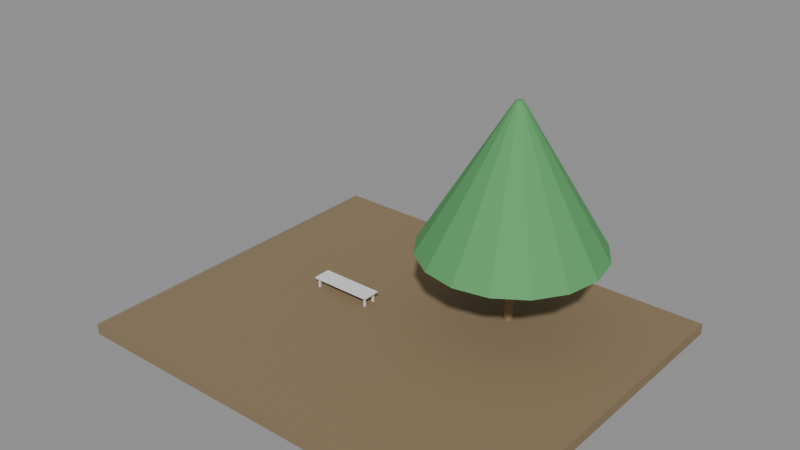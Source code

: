 # Source: e1958_after.blend  (saved by Blender 5.2.44; exported with 4.5.12 LTS)
import bpy
from mathutils import Matrix  # noqa: F401  (used for matrix-valued properties, if any)

bpy.ops.wm.read_factory_settings(use_empty=True)
scene = bpy.context.scene
scene.name = 'Scene'

# ---- materials (node trees are filled in below, after node groups)
mat_cesped = bpy.data.materials.new('Cesped')
mat_madera_roble = bpy.data.materials.new('Madera_Roble')
mat_metal = bpy.data.materials.new('Metal')
mat_madera_tronco = bpy.data.materials.new('Madera_Tronco')
mat_follaje = bpy.data.materials.new('Follaje')

# ---- material node trees
mat_cesped.use_nodes = True; mat_cesped.node_tree.nodes.clear()
_N = mat_cesped.node_tree.nodes; _L = mat_cesped.node_tree.links
n0 = _N.new('ShaderNodeBsdfPrincipled'); n0.name = 'Principled BSDF'; n0.location = (-200, 100)
n0.inputs[0].default_value = (0.25, 0.18, 0.1, 1.0)
n0.inputs[2].default_value = 0.9
n0.inputs[3].default_value = 1.45
n0.inputs[10].default_value = 0.005
n1 = _N.new('ShaderNodeOutputMaterial'); n1.name = 'Material Output'; n1.location = (200, 100)
_L.new(n0.outputs[0], n1.inputs[0])
n1.is_active_output = True
mat_madera_roble.use_nodes = True; mat_madera_roble.node_tree.nodes.clear()
_N = mat_madera_roble.node_tree.nodes; _L = mat_madera_roble.node_tree.links
n0 = _N.new('ShaderNodeBsdfPrincipled'); n0.name = 'Principled BSDF'; n0.location = (-200, 100)
n0.inputs[3].default_value = 1.45
n0.inputs[10].default_value = 0.005
n1 = _N.new('ShaderNodeOutputMaterial'); n1.name = 'Material Output'; n1.location = (200, 100)
_L.new(n0.outputs[0], n1.inputs[0])
n1.is_active_output = True
mat_metal.use_nodes = True; mat_metal.node_tree.nodes.clear()
_N = mat_metal.node_tree.nodes; _L = mat_metal.node_tree.links
n0 = _N.new('ShaderNodeBsdfPrincipled'); n0.name = 'Principled BSDF'; n0.location = (-200, 100)
n0.inputs[3].default_value = 1.45
n0.inputs[10].default_value = 0.005
n1 = _N.new('ShaderNodeOutputMaterial'); n1.name = 'Material Output'; n1.location = (200, 100)
_L.new(n0.outputs[0], n1.inputs[0])
n1.is_active_output = True
mat_madera_tronco.use_nodes = True; mat_madera_tronco.node_tree.nodes.clear()
_N = mat_madera_tronco.node_tree.nodes; _L = mat_madera_tronco.node_tree.links
n0 = _N.new('ShaderNodeBsdfPrincipled'); n0.name = 'Principled BSDF'; n0.location = (-200, 100)
n0.inputs[0].default_value = (0.28, 0.18, 0.1, 1.0)
n0.inputs[2].default_value = 0.9
n0.inputs[3].default_value = 1.45
n0.inputs[10].default_value = 0.005
n1 = _N.new('ShaderNodeOutputMaterial'); n1.name = 'Material Output'; n1.location = (200, 100)
_L.new(n0.outputs[0], n1.inputs[0])
n1.is_active_output = True
mat_follaje.use_nodes = True; mat_follaje.node_tree.nodes.clear()
_N = mat_follaje.node_tree.nodes; _L = mat_follaje.node_tree.links
n0 = _N.new('ShaderNodeBsdfPrincipled'); n0.name = 'Principled BSDF'; n0.location = (-200, 100)
n0.inputs[0].default_value = (0.1, 0.35, 0.12, 1.0)
n0.inputs[2].default_value = 0.8
n0.inputs[3].default_value = 1.45
n0.inputs[10].default_value = 0.005
n1 = _N.new('ShaderNodeOutputMaterial'); n1.name = 'Material Output'; n1.location = (200, 100)
_L.new(n0.outputs[0], n1.inputs[0])
n1.is_active_output = True

# ---- meshes
me_cesped_parque_cuerpo_mesh = bpy.data.meshes.new('Cesped_Parque_Cuerpo_mesh')
me_cesped_parque_cuerpo_mesh.from_pydata([(0.0, 0.0, 0.0), (12.0, 0.0, 0.0), (12.0, 10.0, 0.0), (0.0, 10.0, 0.0), (0.0, 0.0, 0.3), (12.0, 0.0, 0.3), (12.0, 10.0, 0.3), (0.0, 10.0, 0.3)], [], [(0, 1, 2, 3), (4, 5, 6, 7), (0, 1, 5, 4), (1, 2, 6, 5), (2, 3, 7, 6), (3, 0, 4, 7)])
me_cesped_parque_cuerpo_mesh.materials.append(mat_cesped)
me_cesped_parque_cuerpo_mesh.update()
me_banco_parque_tablero_mesh = bpy.data.meshes.new('Banco_Parque_Tablero_mesh')
me_banco_parque_tablero_mesh.from_pydata([(0.0, 0.0, 0.0), (1.8, 0.0, 0.0), (1.8, 0.5, 0.0), (0.0, 0.5, 0.0), (0.0, 0.0, 0.04), (1.8, 0.0, 0.04), (1.8, 0.5, 0.04), (0.0, 0.5, 0.04)], [], [(0, 1, 2, 3), (4, 5, 6, 7), (0, 1, 5, 4), (1, 2, 6, 5), (2, 3, 7, 6), (3, 0, 4, 7)])
me_banco_parque_tablero_mesh.materials.append(mat_madera_roble)
me_banco_parque_tablero_mesh.update()
me_banco_parque_pata_mesh = bpy.data.meshes.new('Banco_Parque_Pata_mesh')
me_banco_parque_pata_mesh.from_pydata([(0.0, 0.0, 0.0), (0.05, 0.0, 0.0), (0.05, 0.05, 0.0), (0.0, 0.05, 0.0), (0.0, 0.0, 0.41), (0.05, 0.0, 0.41), (0.05, 0.05, 0.41), (0.0, 0.05, 0.41)], [], [(0, 1, 2, 3), (4, 5, 6, 7), (0, 1, 5, 4), (1, 2, 6, 5), (2, 3, 7, 6), (3, 0, 4, 7)])
me_banco_parque_pata_mesh.materials.append(mat_metal)
me_banco_parque_pata_mesh.update()
me_banco_parque_pata_mesh_001 = bpy.data.meshes.new('Banco_Parque_Pata_mesh.001')
me_banco_parque_pata_mesh_001.from_pydata([(0.0, 0.0, 0.0), (0.05, 0.0, 0.0), (0.05, 0.05, 0.0), (0.0, 0.05, 0.0), (0.0, 0.0, 0.41), (0.05, 0.0, 0.41), (0.05, 0.05, 0.41), (0.0, 0.05, 0.41)], [], [(0, 1, 2, 3), (4, 5, 6, 7), (0, 1, 5, 4), (1, 2, 6, 5), (2, 3, 7, 6), (3, 0, 4, 7)])
me_banco_parque_pata_mesh_001.materials.append(mat_metal)
me_banco_parque_pata_mesh_001.update()
me_banco_parque_pata_mesh_002 = bpy.data.meshes.new('Banco_Parque_Pata_mesh.002')
me_banco_parque_pata_mesh_002.from_pydata([(0.0, 0.0, 0.0), (0.05, 0.0, 0.0), (0.05, 0.05, 0.0), (0.0, 0.05, 0.0), (0.0, 0.0, 0.41), (0.05, 0.0, 0.41), (0.05, 0.05, 0.41), (0.0, 0.05, 0.41)], [], [(0, 1, 2, 3), (4, 5, 6, 7), (0, 1, 5, 4), (1, 2, 6, 5), (2, 3, 7, 6), (3, 0, 4, 7)])
me_banco_parque_pata_mesh_002.materials.append(mat_metal)
me_banco_parque_pata_mesh_002.update()
me_banco_parque_pata_mesh_003 = bpy.data.meshes.new('Banco_Parque_Pata_mesh.003')
me_banco_parque_pata_mesh_003.from_pydata([(0.0, 0.0, 0.0), (0.05, 0.0, 0.0), (0.05, 0.05, 0.0), (0.0, 0.05, 0.0), (0.0, 0.0, 0.41), (0.05, 0.0, 0.41), (0.05, 0.05, 0.41), (0.0, 0.05, 0.41)], [], [(0, 1, 2, 3), (4, 5, 6, 7), (0, 1, 5, 4), (1, 2, 6, 5), (2, 3, 7, 6), (3, 0, 4, 7)])
me_banco_parque_pata_mesh_003.materials.append(mat_metal)
me_banco_parque_pata_mesh_003.update()
me_arbol_parque_tronco_mesh = bpy.data.meshes.new('Arbol_Parque_Tronco_mesh')
me_arbol_parque_tronco_mesh.from_pydata([(0.0, 0.12, 0.0), (0.0, 0.084, 2.2), (0.06, 0.1039, 0.0), (0.042, 0.07275, 2.2), (0.1039, 0.06, 0.0), (0.07275, 0.042, 2.2), (0.12, 0.0, 0.0), (0.084, 0.0, 2.2), (0.1039, -0.06, 0.0), (0.07275, -0.042, 2.2), (0.06, -0.1039, 0.0), (0.042, -0.07275, 2.2), (0.0, -0.12, 0.0), (0.0, -0.084, 2.2), (-0.06, -0.1039, 0.0), (-0.042, -0.07275, 2.2), (-0.1039, -0.06, 0.0), (-0.07275, -0.042, 2.2), (-0.12, 0.0, 0.0), (-0.084, 0.0, 2.2), (-0.1039, 0.06, 0.0), (-0.07275, 0.042, 2.2), (-0.06, 0.1039, 0.0), (-0.042, 0.07275, 2.2)], [], [(0, 1, 3, 2), (2, 3, 5, 4), (4, 5, 7, 6), (6, 7, 9, 8), (8, 9, 11, 10), (10, 11, 13, 12), (12, 13, 15, 14), (14, 15, 17, 16), (16, 17, 19, 18), (18, 19, 21, 20), (3, 1, 23, 21, 19, 17, 15, 13, 11, 9, 7, 5), (20, 21, 23, 22), (22, 23, 1, 0), (0, 2, 4, 6, 8, 10, 12, 14, 16, 18, 20, 22)])
me_arbol_parque_tronco_mesh.materials.append(mat_madera_tronco)
me_arbol_parque_tronco_mesh.update()
me_arbol_parque_copa_mesh = bpy.data.meshes.new('Arbol_Parque_Copa_mesh')
me_arbol_parque_copa_mesh.from_pydata([(0.0, 2.5, 2.2), (0.0, 0.1, 6.2), (0.9567, 2.31, 2.2), (0.03827, 0.09239, 6.2), (1.768, 1.768, 2.2), (0.07071, 0.07071, 6.2), (2.31, 0.9567, 2.2), (0.09239, 0.03827, 6.2), (2.5, 0.0, 2.2), (0.1, 0.0, 6.2), (2.31, -0.9567, 2.2), (0.09239, -0.03827, 6.2), (1.768, -1.768, 2.2), (0.07071, -0.07071, 6.2), (0.9567, -2.31, 2.2), (0.03827, -0.09239, 6.2), (0.0, -2.5, 2.2), (0.0, -0.1, 6.2), (-0.9567, -2.31, 2.2), (-0.03827, -0.09239, 6.2), (-1.768, -1.768, 2.2), (-0.07071, -0.07071, 6.2), (-2.31, -0.9567, 2.2), (-0.09239, -0.03827, 6.2), (-2.5, 0.0, 2.2), (-0.1, 0.0, 6.2), (-2.31, 0.9567, 2.2), (-0.09239, 0.03827, 6.2), (-1.768, 1.768, 2.2), (-0.07071, 0.07071, 6.2), (-0.9567, 2.31, 2.2), (-0.03827, 0.09239, 6.2)], [], [(0, 1, 3, 2), (2, 3, 5, 4), (4, 5, 7, 6), (6, 7, 9, 8), (8, 9, 11, 10), (10, 11, 13, 12), (12, 13, 15, 14), (14, 15, 17, 16), (16, 17, 19, 18), (18, 19, 21, 20), (20, 21, 23, 22), (22, 23, 25, 24), (24, 25, 27, 26), (26, 27, 29, 28), (3, 1, 31, 29, 27, 25, 23, 21, 19, 17, 15, 13, 11, 9, 7, 5), (28, 29, 31, 30), (30, 31, 1, 0), (0, 2, 4, 6, 8, 10, 12, 14, 16, 18, 20, 22, 24, 26, 28, 30)])
me_arbol_parque_copa_mesh.materials.append(mat_follaje)
me_arbol_parque_copa_mesh.update()

# ---- objects
ob_cesped_parque = bpy.data.objects.new('Cesped_Parque', None)
ob_cesped_parque_cuerpo = bpy.data.objects.new('Cesped_Parque_Cuerpo', me_cesped_parque_cuerpo_mesh)
ob_banco_parque = bpy.data.objects.new('Banco_Parque', None)
ob_banco_parque_tablero = bpy.data.objects.new('Banco_Parque_Tablero', me_banco_parque_tablero_mesh)
ob_banco_parque_pata = bpy.data.objects.new('Banco_Parque_Pata', me_banco_parque_pata_mesh)
ob_banco_parque_pata_001 = bpy.data.objects.new('Banco_Parque_Pata.001', me_banco_parque_pata_mesh_001)
ob_banco_parque_pata_002 = bpy.data.objects.new('Banco_Parque_Pata.002', me_banco_parque_pata_mesh_002)
ob_banco_parque_pata_003 = bpy.data.objects.new('Banco_Parque_Pata.003', me_banco_parque_pata_mesh_003)
ob_arbol_parque = bpy.data.objects.new('Arbol_Parque', None)
ob_arbol_parque_tronco = bpy.data.objects.new('Arbol_Parque_Tronco', me_arbol_parque_tronco_mesh)
ob_arbol_parque_copa = bpy.data.objects.new('Arbol_Parque_Copa', me_arbol_parque_copa_mesh)

# ---- transforms, parenting, visibility, modifiers, constraints
ob_cesped_parque.location = (-5.0, -5.0, 0.0)
ob_cesped_parque.empty_display_type = 'ARROWS'
ob_cesped_parque_cuerpo.parent = ob_cesped_parque
ob_cesped_parque_cuerpo.location = (0.0, 0.0, 0.0)
ob_banco_parque.location = (-2.0, 0.0, 0.15)
ob_banco_parque.empty_display_type = 'ARROWS'
ob_banco_parque_tablero.parent = ob_banco_parque
ob_banco_parque_tablero.location = (0.0, 0.0, 0.41)
ob_banco_parque_pata.parent = ob_banco_parque
ob_banco_parque_pata.location = (0.06, 0.06, 0.0)
ob_banco_parque_pata_001.parent = ob_banco_parque
ob_banco_parque_pata_001.location = (0.06, 0.39, 0.0)
ob_banco_parque_pata_002.parent = ob_banco_parque
ob_banco_parque_pata_002.location = (1.69, 0.06, 0.0)
ob_banco_parque_pata_003.parent = ob_banco_parque
ob_banco_parque_pata_003.location = (1.69, 0.39, 0.0)
ob_arbol_parque.location = (3.0, 2.0, 0.15)
ob_arbol_parque.empty_display_type = 'ARROWS'
ob_arbol_parque_tronco.parent = ob_arbol_parque
ob_arbol_parque_tronco.location = (0.0, 0.0, 0.0)
ob_arbol_parque_copa.parent = ob_arbol_parque
ob_arbol_parque_copa.location = (0.0, 0.0, 0.0)

# ---- collection membership
scene.collection.objects.link(ob_cesped_parque)
scene.collection.objects.link(ob_cesped_parque_cuerpo)
scene.collection.objects.link(ob_banco_parque)
scene.collection.objects.link(ob_banco_parque_tablero)
scene.collection.objects.link(ob_banco_parque_pata)
scene.collection.objects.link(ob_banco_parque_pata_001)
scene.collection.objects.link(ob_banco_parque_pata_002)
scene.collection.objects.link(ob_banco_parque_pata_003)
scene.collection.objects.link(ob_arbol_parque)
scene.collection.objects.link(ob_arbol_parque_tronco)
scene.collection.objects.link(ob_arbol_parque_copa)

# ---- scene / render settings (as saved in the file)
scene.frame_start = 1; scene.frame_end = 250; scene.frame_set(1)
scene.render.engine = 'BLENDER_EEVEE_NEXT'
scene.render.bake_bias = 0.0
scene.render.bake_samples = 0
scene.render.compositor_device = 'GPU'
scene.eevee.use_volume_custom_range = False
scene.eevee.fast_gi_thickness_near = 0.1
scene.eevee.fast_gi_thickness_far = 0.0
scene.eevee.ray_tracing_options.screen_trace_thickness = 0.1
bpy.context.view_layer.update()

# ---- added for rendering (the .blend has no active camera and no usable light): camera, sun + grey world if the file has none
cam_auto = bpy.data.cameras.new('AutoCamera')
cam_auto.lens = 50.0
cam_auto.sensor_width = 36.0
cam_auto.clip_end = 1000.0
ob_auto_camera = bpy.data.objects.new('AutoCamera', cam_auto)
scene.collection.objects.link(ob_auto_camera)
ob_auto_camera.location = (16.601, -18.7212, 15.6558)
ob_auto_camera.rotation_euler = (1.09748, -7.21219e-08, 0.694738)
scene.camera = ob_auto_camera
light_auto_sun = bpy.data.lights.new('AutoSun', 'SUN')
light_auto_sun.energy = 3.0
light_auto_sun.angle = 0.0523599
ob_auto_sun = bpy.data.objects.new('AutoSun', light_auto_sun)
scene.collection.objects.link(ob_auto_sun)
ob_auto_sun.rotation_euler = (0.872665, 0.174533, 0.523599)
if scene.world is None:
    world_auto = bpy.data.worlds.new('AutoWorld')
    world_auto.color = (0.3, 0.3, 0.3)
    scene.world = world_auto
bpy.context.view_layer.update()

